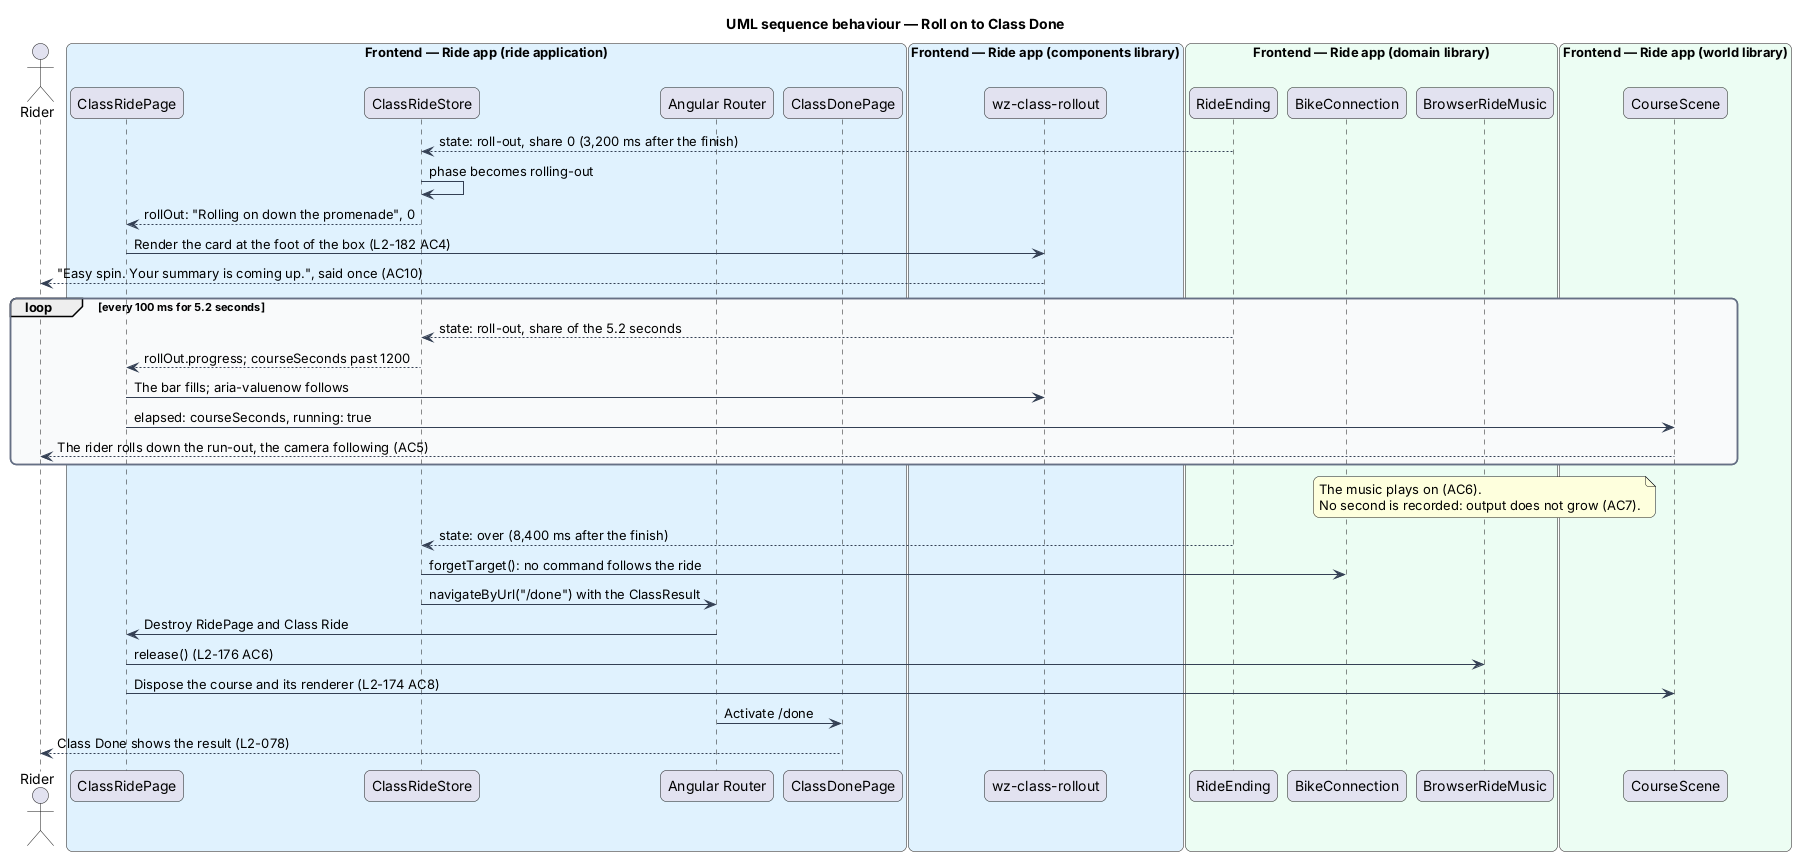

The diagram above was rendered by PlantUML. Its source (embedded in the PNG):
@startuml
title UML sequence behaviour — Roll on to Class Done
skinparam backgroundColor #FFFFFF
skinparam shadowing false
skinparam roundcorner 12
skinparam defaultFontName Arial
skinparam ArrowColor #344054
skinparam rectangle {
  BorderColor #344054
  FontColor #101828
}
skinparam package {
  BorderColor #667085
  FontColor #101828
  BackgroundColor #F9FAFB
}
actor "Rider" as rider
box "Frontend — Ride app (ride application)" #E0F2FE
  participant "ClassRidePage" as page
  participant "ClassRideStore" as store
  participant "Angular Router" as router
  participant "ClassDonePage" as done
end box
box "Frontend — Ride app (components library)" #E0F2FE
  participant "wz-class-rollout" as card
end box
box "Frontend — Ride app (domain library)" #ECFDF3
  participant "RideEnding" as ending
  participant "BikeConnection" as conn
  participant "BrowserRideMusic" as music
end box
box "Frontend — Ride app (world library)" #ECFDF3
  participant "CourseScene" as scene
end box
ending --> store : state: roll-out, share 0 (3,200 ms after the finish)
store -> store : phase becomes rolling-out
store --> page : rollOut: "Rolling on down the promenade", 0
page -> card : Render the card at the foot of the box (L2-182 AC4)
card --> rider : "Easy spin. Your summary is coming up.", said once (AC10)
loop every 100 ms for 5.2 seconds
  ending --> store : state: roll-out, share of the 5.2 seconds
  store --> page : rollOut.progress; courseSeconds past 1200
  page -> card : The bar fills; aria-valuenow follows
  page -> scene : elapsed: courseSeconds, running: true
  scene --> rider : The rider rolls down the run-out, the camera following (AC5)
end
note over music : The music plays on (AC6).\nNo second is recorded: output does not grow (AC7).
ending --> store : state: over (8,400 ms after the finish)
store -> conn : forgetTarget(): no command follows the ride
store -> router : navigateByUrl("/done") with the ClassResult
router -> page : Destroy RidePage and Class Ride
page -> music : release() (L2-176 AC6)
page -> scene : Dispose the course and its renderer (L2-174 AC8)
router -> done : Activate /done
done --> rider : Class Done shows the result (L2-078)
@enduml